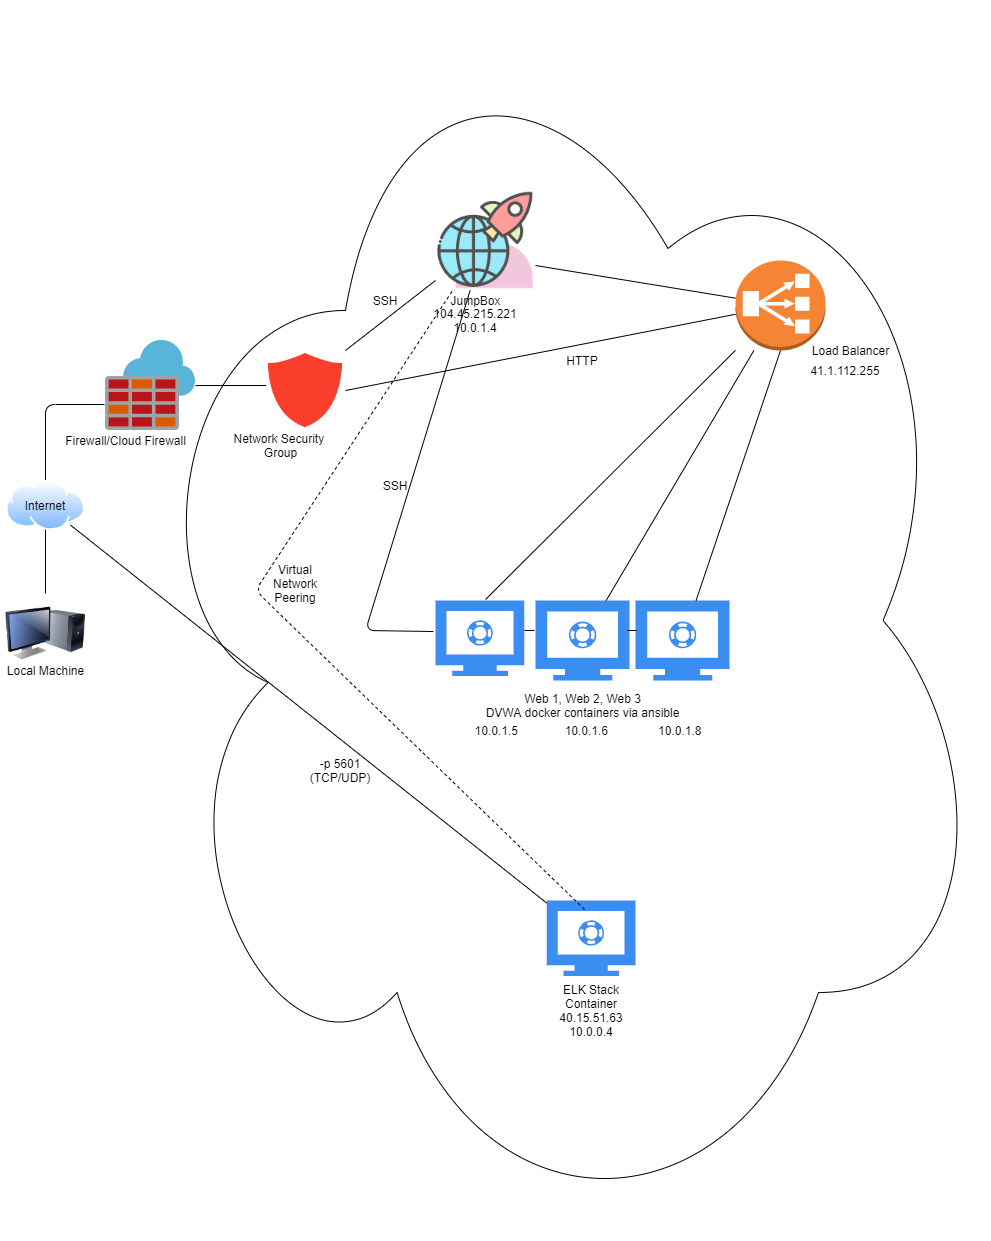

The diagram above was exported from draw.io. Its source (the exported page's mxGraphModel, read from the mxfile embedded in the PNG):
<mxGraphModel dx="2512" dy="1894" grid="1" gridSize="10" guides="1" tooltips="1" connect="1" arrows="1" fold="1" page="1" pageScale="1" pageWidth="850" pageHeight="1100" math="0" shadow="0">
  <root>
    <mxCell id="0" />
    <mxCell id="1" parent="0" />
    <mxCell id="BdRWHR2bna0Dp9bsNvi8-1" value="" style="ellipse;shape=cloud;whiteSpace=wrap;html=1;fontStyle=4" parent="1" vertex="1">
      <mxGeometry x="-5" y="-80" width="860" height="1240" as="geometry" />
    </mxCell>
    <mxCell id="BdRWHR2bna0Dp9bsNvi8-2" value="" style="image;html=1;image=img/lib/clip_art/computers/Monitor_Tower_128x128.png" parent="1" vertex="1">
      <mxGeometry x="-130" y="513" width="80" height="80" as="geometry" />
    </mxCell>
    <mxCell id="BdRWHR2bna0Dp9bsNvi8-3" value="Local Machine" style="text;html=1;align=center;verticalAlign=middle;resizable=0;points=[];autosize=1;" parent="1" vertex="1">
      <mxGeometry x="-135" y="580" width="90" height="20" as="geometry" />
    </mxCell>
    <mxCell id="BdRWHR2bna0Dp9bsNvi8-4" value="" style="html=1;aspect=fixed;strokeColor=none;shadow=0;align=center;verticalAlign=top;fillColor=#3B8DF1;shape=mxgraph.gcp2.monitor" parent="1" vertex="1">
      <mxGeometry x="300" y="520" width="88.82" height="75.5" as="geometry" />
    </mxCell>
    <mxCell id="BdRWHR2bna0Dp9bsNvi8-5" value="" style="html=1;aspect=fixed;strokeColor=none;shadow=0;align=center;verticalAlign=top;fillColor=#3B8DF1;shape=mxgraph.gcp2.monitor" parent="1" vertex="1">
      <mxGeometry x="400" y="520" width="94.12" height="80" as="geometry" />
    </mxCell>
    <mxCell id="BdRWHR2bna0Dp9bsNvi8-6" value="" style="html=1;aspect=fixed;strokeColor=none;shadow=0;align=center;verticalAlign=top;fillColor=#3B8DF1;shape=mxgraph.gcp2.monitor" parent="1" vertex="1">
      <mxGeometry x="500" y="520" width="94.12" height="80" as="geometry" />
    </mxCell>
    <mxCell id="BdRWHR2bna0Dp9bsNvi8-7" value="Web 1, Web 2, Web 3&lt;br&gt;DVWA docker containers via ansible" style="text;html=1;align=center;verticalAlign=middle;resizable=0;points=[];autosize=1;" parent="1" vertex="1">
      <mxGeometry x="342.06" y="610" width="210" height="30" as="geometry" />
    </mxCell>
    <mxCell id="BdRWHR2bna0Dp9bsNvi8-8" value="" style="aspect=fixed;html=1;points=[];align=center;image;fontSize=12;image=img/lib/mscae/Azure_Firewall.svg;" parent="1" vertex="1">
      <mxGeometry x="-30" y="260" width="90" height="90" as="geometry" />
    </mxCell>
    <mxCell id="BdRWHR2bna0Dp9bsNvi8-10" value="" style="endArrow=none;html=1;entryX=-0.011;entryY=0.711;entryDx=0;entryDy=0;entryPerimeter=0;" parent="1" source="BdRWHR2bna0Dp9bsNvi8-2" target="BdRWHR2bna0Dp9bsNvi8-8" edge="1">
      <mxGeometry width="50" height="50" relative="1" as="geometry">
        <mxPoint x="-80" y="470" as="sourcePoint" />
        <mxPoint x="-90" y="330" as="targetPoint" />
        <Array as="points">
          <mxPoint x="-90" y="324" />
        </Array>
      </mxGeometry>
    </mxCell>
    <mxCell id="BdRWHR2bna0Dp9bsNvi8-11" value="Firewall/Cloud Firewall" style="text;html=1;align=center;verticalAlign=middle;resizable=0;points=[];autosize=1;" parent="1" vertex="1">
      <mxGeometry x="-80" y="350" width="140" height="20" as="geometry" />
    </mxCell>
    <mxCell id="BdRWHR2bna0Dp9bsNvi8-14" value="" style="shape=image;html=1;verticalAlign=top;verticalLabelPosition=bottom;labelBackgroundColor=#ffffff;imageAspect=0;aspect=fixed;image=https://cdn0.iconfinder.com/data/icons/security-double-color-red-and-black-vol-3/52/safety__security__shield__protect-128.png" parent="1" vertex="1">
      <mxGeometry x="130" y="270" width="80" height="80" as="geometry" />
    </mxCell>
    <mxCell id="BdRWHR2bna0Dp9bsNvi8-16" value="" style="endArrow=none;html=1;" parent="1" source="BdRWHR2bna0Dp9bsNvi8-8" edge="1">
      <mxGeometry width="50" height="50" relative="1" as="geometry">
        <mxPoint x="60" y="355" as="sourcePoint" />
        <mxPoint x="130.71067811865476" y="305" as="targetPoint" />
      </mxGeometry>
    </mxCell>
    <mxCell id="BdRWHR2bna0Dp9bsNvi8-17" value="Network Security &lt;br&gt;Group" style="text;html=1;align=center;verticalAlign=middle;resizable=0;points=[];autosize=1;" parent="1" vertex="1">
      <mxGeometry x="90" y="350" width="110" height="30" as="geometry" />
    </mxCell>
    <mxCell id="BdRWHR2bna0Dp9bsNvi8-18" value="" style="outlineConnect=0;dashed=0;verticalLabelPosition=bottom;verticalAlign=top;align=center;html=1;shape=mxgraph.aws3.classic_load_balancer;fillColor=#F58534;gradientColor=none;" parent="1" vertex="1">
      <mxGeometry x="600" y="180" width="90" height="90" as="geometry" />
    </mxCell>
    <mxCell id="BdRWHR2bna0Dp9bsNvi8-20" value="" style="endArrow=none;html=1;exitX=1;exitY=0;exitDx=0;exitDy=0;" parent="1" source="BdRWHR2bna0Dp9bsNvi8-14" edge="1">
      <mxGeometry width="50" height="50" relative="1" as="geometry">
        <mxPoint x="220" y="280" as="sourcePoint" />
        <mxPoint x="300" y="200" as="targetPoint" />
      </mxGeometry>
    </mxCell>
    <mxCell id="BdRWHR2bna0Dp9bsNvi8-21" value="Load Balancer" style="text;html=1;align=center;verticalAlign=middle;resizable=0;points=[];autosize=1;" parent="1" vertex="1">
      <mxGeometry x="670" y="260" width="90" height="20" as="geometry" />
    </mxCell>
    <mxCell id="BdRWHR2bna0Dp9bsNvi8-23" value="" style="shape=image;html=1;verticalAlign=top;verticalLabelPosition=bottom;labelBackgroundColor=#ffffff;imageAspect=0;aspect=fixed;image=https://cdn0.iconfinder.com/data/icons/business-startup-10/50/45-128.png" parent="1" vertex="1">
      <mxGeometry x="300" y="110" width="100" height="100" as="geometry" />
    </mxCell>
    <mxCell id="BdRWHR2bna0Dp9bsNvi8-24" value="" style="endArrow=none;html=1;entryX=1;entryY=0.75;entryDx=0;entryDy=0;" parent="1" source="BdRWHR2bna0Dp9bsNvi8-18" target="BdRWHR2bna0Dp9bsNvi8-23" edge="1">
      <mxGeometry width="50" height="50" relative="1" as="geometry">
        <mxPoint x="480" y="240" as="sourcePoint" />
        <mxPoint x="530" y="190" as="targetPoint" />
      </mxGeometry>
    </mxCell>
    <mxCell id="BdRWHR2bna0Dp9bsNvi8-27" value="" style="endArrow=none;html=1;entryX=0.563;entryY=-0.013;entryDx=0;entryDy=0;entryPerimeter=0;" parent="1" source="BdRWHR2bna0Dp9bsNvi8-18" target="BdRWHR2bna0Dp9bsNvi8-4" edge="1">
      <mxGeometry width="50" height="50" relative="1" as="geometry">
        <mxPoint x="340" y="490" as="sourcePoint" />
        <mxPoint x="390" y="440" as="targetPoint" />
      </mxGeometry>
    </mxCell>
    <mxCell id="BdRWHR2bna0Dp9bsNvi8-28" value="" style="endArrow=none;html=1;" parent="1" source="BdRWHR2bna0Dp9bsNvi8-18" target="BdRWHR2bna0Dp9bsNvi8-5" edge="1">
      <mxGeometry width="50" height="50" relative="1" as="geometry">
        <mxPoint x="500" y="440" as="sourcePoint" />
        <mxPoint x="550" y="390" as="targetPoint" />
      </mxGeometry>
    </mxCell>
    <mxCell id="BdRWHR2bna0Dp9bsNvi8-29" value="" style="endArrow=none;html=1;" parent="1" source="BdRWHR2bna0Dp9bsNvi8-6" edge="1">
      <mxGeometry width="50" height="50" relative="1" as="geometry">
        <mxPoint x="590" y="440" as="sourcePoint" />
        <mxPoint x="645" y="270" as="targetPoint" />
      </mxGeometry>
    </mxCell>
    <mxCell id="BdRWHR2bna0Dp9bsNvi8-31" value="JumpBox" style="text;html=1;align=center;verticalAlign=middle;resizable=0;points=[];autosize=1;" parent="1" vertex="1">
      <mxGeometry x="305" y="210" width="70" height="20" as="geometry" />
    </mxCell>
    <mxCell id="3cFR9Cw55N3Fx5QlS2em-2" value="" style="endArrow=none;html=1;" parent="1" edge="1">
      <mxGeometry width="50" height="50" relative="1" as="geometry">
        <mxPoint x="389" y="550" as="sourcePoint" />
        <mxPoint x="399" y="550" as="targetPoint" />
      </mxGeometry>
    </mxCell>
    <mxCell id="3cFR9Cw55N3Fx5QlS2em-5" value="" style="endArrow=none;html=1;" parent="1" edge="1">
      <mxGeometry width="50" height="50" relative="1" as="geometry">
        <mxPoint x="492" y="550" as="sourcePoint" />
        <mxPoint x="501" y="550" as="targetPoint" />
        <Array as="points" />
      </mxGeometry>
    </mxCell>
    <mxCell id="3cFR9Cw55N3Fx5QlS2em-6" value="104.45.215.221&lt;br&gt;10.0.1.4" style="text;html=1;strokeColor=none;fillColor=none;align=center;verticalAlign=middle;whiteSpace=wrap;rounded=0;" parent="1" vertex="1">
      <mxGeometry x="320" y="230" width="40" height="20" as="geometry" />
    </mxCell>
    <mxCell id="3cFR9Cw55N3Fx5QlS2em-8" value="41.1.112.255" style="text;html=1;strokeColor=none;fillColor=none;align=center;verticalAlign=middle;whiteSpace=wrap;rounded=0;" parent="1" vertex="1">
      <mxGeometry x="690" y="280" width="40" height="20" as="geometry" />
    </mxCell>
    <mxCell id="3cFR9Cw55N3Fx5QlS2em-9" value="10.0.1.5&amp;nbsp; &amp;nbsp; &amp;nbsp; &amp;nbsp; &amp;nbsp; &amp;nbsp; &amp;nbsp; 10.0.1.6&amp;nbsp; &amp;nbsp; &amp;nbsp; &amp;nbsp; &amp;nbsp; &amp;nbsp; &amp;nbsp; &amp;nbsp;10.0.1.8" style="text;html=1;strokeColor=none;fillColor=none;align=center;verticalAlign=middle;whiteSpace=wrap;rounded=0;" parent="1" vertex="1">
      <mxGeometry x="328" y="640" width="250" height="20" as="geometry" />
    </mxCell>
    <mxCell id="qh6Ds5r06Qcruwbhdqgc-1" value="" style="aspect=fixed;perimeter=ellipsePerimeter;html=1;align=center;shadow=0;dashed=0;spacingTop=3;image;image=img/lib/active_directory/internet_cloud.svg;" parent="1" vertex="1">
      <mxGeometry x="-129.37" y="400" width="79.37" height="50" as="geometry" />
    </mxCell>
    <mxCell id="qh6Ds5r06Qcruwbhdqgc-2" value="Internet" style="text;html=1;strokeColor=none;fillColor=none;align=center;verticalAlign=middle;whiteSpace=wrap;rounded=0;" parent="1" vertex="1">
      <mxGeometry x="-110" y="415" width="40" height="20" as="geometry" />
    </mxCell>
    <mxCell id="qh6Ds5r06Qcruwbhdqgc-5" value="" style="html=1;aspect=fixed;strokeColor=none;shadow=0;align=center;verticalAlign=top;fillColor=#3B8DF1;shape=mxgraph.gcp2.monitor" parent="1" vertex="1">
      <mxGeometry x="411.18" y="820" width="88.82" height="75.5" as="geometry" />
    </mxCell>
    <mxCell id="qh6Ds5r06Qcruwbhdqgc-7" value="" style="endArrow=none;html=1;" parent="1" source="qh6Ds5r06Qcruwbhdqgc-1" target="qh6Ds5r06Qcruwbhdqgc-5" edge="1">
      <mxGeometry width="50" height="50" relative="1" as="geometry">
        <mxPoint x="140" y="700" as="sourcePoint" />
        <mxPoint x="190" y="650" as="targetPoint" />
      </mxGeometry>
    </mxCell>
    <mxCell id="qh6Ds5r06Qcruwbhdqgc-8" value="" style="endArrow=none;dashed=1;html=1;exitX=0.426;exitY=0.119;exitDx=0;exitDy=0;exitPerimeter=0;" parent="1" source="qh6Ds5r06Qcruwbhdqgc-5" target="BdRWHR2bna0Dp9bsNvi8-23" edge="1">
      <mxGeometry width="50" height="50" relative="1" as="geometry">
        <mxPoint x="220" y="630" as="sourcePoint" />
        <mxPoint x="270" y="580" as="targetPoint" />
        <Array as="points">
          <mxPoint x="120" y="510" />
        </Array>
      </mxGeometry>
    </mxCell>
    <mxCell id="3PwyfPEeQDajpCJUPGZ--1" value="-p 5601 (TCP/UDP)" style="text;html=1;strokeColor=none;fillColor=none;align=center;verticalAlign=middle;whiteSpace=wrap;rounded=0;" parent="1" vertex="1">
      <mxGeometry x="180" y="680" width="50" height="20" as="geometry" />
    </mxCell>
    <mxCell id="3PwyfPEeQDajpCJUPGZ--3" value="ELK Stack Container&lt;br&gt;40.15.51.63&lt;br&gt;10.0.0.4" style="text;html=1;strokeColor=none;fillColor=none;align=center;verticalAlign=middle;whiteSpace=wrap;rounded=0;" parent="1" vertex="1">
      <mxGeometry x="435.59" y="920" width="40" height="20" as="geometry" />
    </mxCell>
    <mxCell id="3PwyfPEeQDajpCJUPGZ--4" value="" style="endArrow=none;html=1;exitX=1;exitY=0.5;exitDx=0;exitDy=0;" parent="1" source="BdRWHR2bna0Dp9bsNvi8-14" target="BdRWHR2bna0Dp9bsNvi8-18" edge="1">
      <mxGeometry width="50" height="50" relative="1" as="geometry">
        <mxPoint x="370" y="310" as="sourcePoint" />
        <mxPoint x="420" y="260" as="targetPoint" />
      </mxGeometry>
    </mxCell>
    <mxCell id="3PwyfPEeQDajpCJUPGZ--5" value="SSH&lt;br&gt;" style="text;html=1;strokeColor=none;fillColor=none;align=center;verticalAlign=middle;whiteSpace=wrap;rounded=0;" parent="1" vertex="1">
      <mxGeometry x="230" y="210" width="40" height="20" as="geometry" />
    </mxCell>
    <mxCell id="3PwyfPEeQDajpCJUPGZ--6" value="" style="endArrow=none;html=1;exitX=-0.023;exitY=0.411;exitDx=0;exitDy=0;exitPerimeter=0;" parent="1" source="BdRWHR2bna0Dp9bsNvi8-4" target="BdRWHR2bna0Dp9bsNvi8-23" edge="1">
      <mxGeometry width="50" height="50" relative="1" as="geometry">
        <mxPoint x="240" y="460" as="sourcePoint" />
        <mxPoint x="290" y="410" as="targetPoint" />
        <Array as="points">
          <mxPoint x="230" y="550" />
        </Array>
      </mxGeometry>
    </mxCell>
    <mxCell id="3PwyfPEeQDajpCJUPGZ--7" value="SSH" style="text;html=1;strokeColor=none;fillColor=none;align=center;verticalAlign=middle;whiteSpace=wrap;rounded=0;" parent="1" vertex="1">
      <mxGeometry x="240" y="395" width="40" height="20" as="geometry" />
    </mxCell>
    <mxCell id="3PwyfPEeQDajpCJUPGZ--9" value="Virtual Network&lt;br&gt;Peering" style="text;html=1;strokeColor=none;fillColor=none;align=center;verticalAlign=middle;whiteSpace=wrap;rounded=0;" parent="1" vertex="1">
      <mxGeometry x="140" y="493" width="40" height="20" as="geometry" />
    </mxCell>
    <mxCell id="3PwyfPEeQDajpCJUPGZ--10" value="HTTP" style="text;html=1;strokeColor=none;fillColor=none;align=center;verticalAlign=middle;whiteSpace=wrap;rounded=0;" parent="1" vertex="1">
      <mxGeometry x="427" y="270" width="40" height="20" as="geometry" />
    </mxCell>
  </root>
</mxGraphModel>